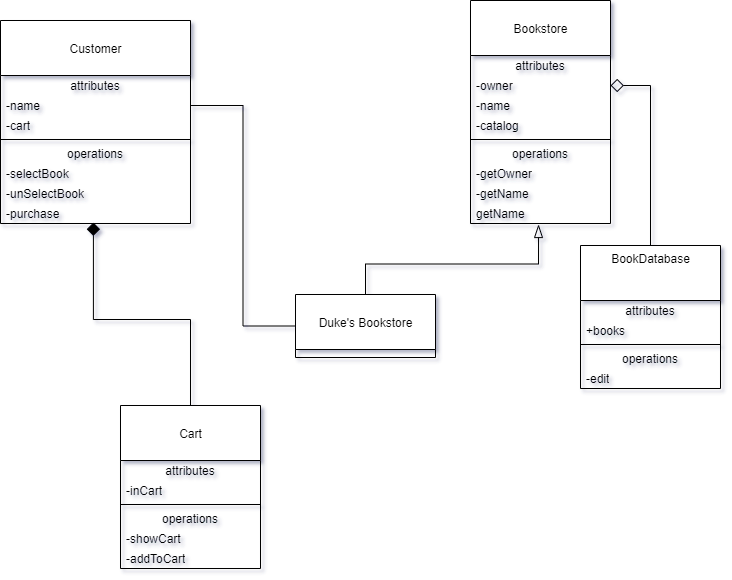

The diagram above was exported from draw.io. Its source (the exported page's mxGraphModel, read from the mxfile embedded in the PNG):
<mxGraphModel dx="1381" dy="764" grid="1" gridSize="10" guides="1" tooltips="1" connect="1" arrows="1" fold="1" page="1" pageScale="1" pageWidth="850" pageHeight="1100" math="0" shadow="0">
  <root>
    <mxCell id="0" />
    <mxCell id="1" parent="0" />
    <mxCell id="kl567n3zvF_PXFPl7Ix4-1" value="Customer" style="swimlane;fontStyle=0;align=center;verticalAlign=middle;childLayout=stackLayout;horizontal=1;startSize=55;horizontalStack=0;resizeParent=1;resizeParentMax=0;resizeLast=0;collapsible=0;marginBottom=0;html=1;" vertex="1" parent="1">
      <mxGeometry x="60" y="165" width="190" height="203" as="geometry" />
    </mxCell>
    <mxCell id="kl567n3zvF_PXFPl7Ix4-2" value="attributes" style="text;html=1;strokeColor=none;fillColor=none;align=center;verticalAlign=middle;spacingLeft=4;spacingRight=4;overflow=hidden;rotatable=0;points=[[0,0.5],[1,0.5]];portConstraint=eastwest;" vertex="1" parent="kl567n3zvF_PXFPl7Ix4-1">
      <mxGeometry y="55" width="190" height="20" as="geometry" />
    </mxCell>
    <mxCell id="kl567n3zvF_PXFPl7Ix4-21" value="-name" style="text;html=1;strokeColor=none;fillColor=none;align=left;verticalAlign=middle;spacingLeft=4;spacingRight=4;overflow=hidden;rotatable=0;points=[[0,0.5],[1,0.5]];portConstraint=eastwest;" vertex="1" parent="kl567n3zvF_PXFPl7Ix4-1">
      <mxGeometry y="75" width="190" height="20" as="geometry" />
    </mxCell>
    <mxCell id="kl567n3zvF_PXFPl7Ix4-22" value="-cart" style="text;html=1;strokeColor=none;fillColor=none;align=left;verticalAlign=middle;spacingLeft=4;spacingRight=4;overflow=hidden;rotatable=0;points=[[0,0.5],[1,0.5]];portConstraint=eastwest;" vertex="1" parent="kl567n3zvF_PXFPl7Ix4-1">
      <mxGeometry y="95" width="190" height="20" as="geometry" />
    </mxCell>
    <mxCell id="kl567n3zvF_PXFPl7Ix4-6" value="" style="line;strokeWidth=1;fillColor=none;align=left;verticalAlign=middle;spacingTop=-1;spacingLeft=3;spacingRight=3;rotatable=0;labelPosition=right;points=[];portConstraint=eastwest;" vertex="1" parent="kl567n3zvF_PXFPl7Ix4-1">
      <mxGeometry y="115" width="190" height="8" as="geometry" />
    </mxCell>
    <mxCell id="kl567n3zvF_PXFPl7Ix4-7" value="operations" style="text;html=1;strokeColor=none;fillColor=none;align=center;verticalAlign=middle;spacingLeft=4;spacingRight=4;overflow=hidden;rotatable=0;points=[[0,0.5],[1,0.5]];portConstraint=eastwest;" vertex="1" parent="kl567n3zvF_PXFPl7Ix4-1">
      <mxGeometry y="123" width="190" height="20" as="geometry" />
    </mxCell>
    <mxCell id="kl567n3zvF_PXFPl7Ix4-8" value="-selectBook" style="text;html=1;strokeColor=none;fillColor=none;align=left;verticalAlign=middle;spacingLeft=4;spacingRight=4;overflow=hidden;rotatable=0;points=[[0,0.5],[1,0.5]];portConstraint=eastwest;" vertex="1" parent="kl567n3zvF_PXFPl7Ix4-1">
      <mxGeometry y="143" width="190" height="20" as="geometry" />
    </mxCell>
    <mxCell id="kl567n3zvF_PXFPl7Ix4-23" value="-unSelectBook" style="text;html=1;strokeColor=none;fillColor=none;align=left;verticalAlign=middle;spacingLeft=4;spacingRight=4;overflow=hidden;rotatable=0;points=[[0,0.5],[1,0.5]];portConstraint=eastwest;" vertex="1" parent="kl567n3zvF_PXFPl7Ix4-1">
      <mxGeometry y="163" width="190" height="20" as="geometry" />
    </mxCell>
    <mxCell id="kl567n3zvF_PXFPl7Ix4-32" value="-purchase" style="text;html=1;strokeColor=none;fillColor=none;align=left;verticalAlign=middle;spacingLeft=4;spacingRight=4;overflow=hidden;rotatable=0;points=[[0,0.5],[1,0.5]];portConstraint=eastwest;" vertex="1" parent="kl567n3zvF_PXFPl7Ix4-1">
      <mxGeometry y="183" width="190" height="20" as="geometry" />
    </mxCell>
    <mxCell id="kl567n3zvF_PXFPl7Ix4-10" value="Bookstore" style="swimlane;fontStyle=0;align=center;verticalAlign=middle;childLayout=stackLayout;horizontal=1;startSize=55;horizontalStack=0;resizeParent=1;resizeParentMax=0;resizeLast=0;collapsible=0;marginBottom=0;html=1;" vertex="1" parent="1">
      <mxGeometry x="530" y="145" width="140" height="223" as="geometry" />
    </mxCell>
    <mxCell id="kl567n3zvF_PXFPl7Ix4-11" value="attributes" style="text;html=1;strokeColor=none;fillColor=none;align=center;verticalAlign=middle;spacingLeft=4;spacingRight=4;overflow=hidden;rotatable=0;points=[[0,0.5],[1,0.5]];portConstraint=eastwest;" vertex="1" parent="kl567n3zvF_PXFPl7Ix4-10">
      <mxGeometry y="55" width="140" height="20" as="geometry" />
    </mxCell>
    <mxCell id="kl567n3zvF_PXFPl7Ix4-12" value="-owner" style="text;html=1;strokeColor=none;fillColor=none;align=left;verticalAlign=middle;spacingLeft=4;spacingRight=4;overflow=hidden;rotatable=0;points=[[0,0.5],[1,0.5]];portConstraint=eastwest;" vertex="1" parent="kl567n3zvF_PXFPl7Ix4-10">
      <mxGeometry y="75" width="140" height="20" as="geometry" />
    </mxCell>
    <mxCell id="kl567n3zvF_PXFPl7Ix4-18" value="-name" style="text;html=1;strokeColor=none;fillColor=none;align=left;verticalAlign=middle;spacingLeft=4;spacingRight=4;overflow=hidden;rotatable=0;points=[[0,0.5],[1,0.5]];portConstraint=eastwest;" vertex="1" parent="kl567n3zvF_PXFPl7Ix4-10">
      <mxGeometry y="95" width="140" height="20" as="geometry" />
    </mxCell>
    <mxCell id="kl567n3zvF_PXFPl7Ix4-20" value="-catalog" style="text;html=1;strokeColor=none;fillColor=none;align=left;verticalAlign=middle;spacingLeft=4;spacingRight=4;overflow=hidden;rotatable=0;points=[[0,0.5],[1,0.5]];portConstraint=eastwest;" vertex="1" parent="kl567n3zvF_PXFPl7Ix4-10">
      <mxGeometry y="115" width="140" height="20" as="geometry" />
    </mxCell>
    <mxCell id="kl567n3zvF_PXFPl7Ix4-15" value="" style="line;strokeWidth=1;fillColor=none;align=left;verticalAlign=middle;spacingTop=-1;spacingLeft=3;spacingRight=3;rotatable=0;labelPosition=right;points=[];portConstraint=eastwest;" vertex="1" parent="kl567n3zvF_PXFPl7Ix4-10">
      <mxGeometry y="135" width="140" height="8" as="geometry" />
    </mxCell>
    <mxCell id="kl567n3zvF_PXFPl7Ix4-16" value="operations" style="text;html=1;strokeColor=none;fillColor=none;align=center;verticalAlign=middle;spacingLeft=4;spacingRight=4;overflow=hidden;rotatable=0;points=[[0,0.5],[1,0.5]];portConstraint=eastwest;" vertex="1" parent="kl567n3zvF_PXFPl7Ix4-10">
      <mxGeometry y="143" width="140" height="20" as="geometry" />
    </mxCell>
    <mxCell id="kl567n3zvF_PXFPl7Ix4-17" value="-getOwner" style="text;html=1;strokeColor=none;fillColor=none;align=left;verticalAlign=middle;spacingLeft=4;spacingRight=4;overflow=hidden;rotatable=0;points=[[0,0.5],[1,0.5]];portConstraint=eastwest;" vertex="1" parent="kl567n3zvF_PXFPl7Ix4-10">
      <mxGeometry y="163" width="140" height="20" as="geometry" />
    </mxCell>
    <mxCell id="kl567n3zvF_PXFPl7Ix4-42" value="-getName" style="text;html=1;strokeColor=none;fillColor=none;align=left;verticalAlign=middle;spacingLeft=4;spacingRight=4;overflow=hidden;rotatable=0;points=[[0,0.5],[1,0.5]];portConstraint=eastwest;" vertex="1" parent="kl567n3zvF_PXFPl7Ix4-10">
      <mxGeometry y="183" width="140" height="20" as="geometry" />
    </mxCell>
    <mxCell id="kl567n3zvF_PXFPl7Ix4-43" value="getName" style="text;html=1;strokeColor=none;fillColor=none;align=left;verticalAlign=middle;spacingLeft=4;spacingRight=4;overflow=hidden;rotatable=0;points=[[0,0.5],[1,0.5]];portConstraint=eastwest;" vertex="1" parent="kl567n3zvF_PXFPl7Ix4-10">
      <mxGeometry y="203" width="140" height="20" as="geometry" />
    </mxCell>
    <mxCell id="kl567n3zvF_PXFPl7Ix4-33" style="edgeStyle=orthogonalEdgeStyle;rounded=0;orthogonalLoop=1;jettySize=auto;html=1;exitX=0.5;exitY=0;exitDx=0;exitDy=0;endArrow=diamond;endFill=0;endSize=11;" edge="1" parent="1" source="kl567n3zvF_PXFPl7Ix4-24" target="kl567n3zvF_PXFPl7Ix4-12">
      <mxGeometry relative="1" as="geometry" />
    </mxCell>
    <mxCell id="kl567n3zvF_PXFPl7Ix4-24" value="BookDatabase" style="swimlane;fontStyle=0;align=center;verticalAlign=top;childLayout=stackLayout;horizontal=1;startSize=55;horizontalStack=0;resizeParent=1;resizeParentMax=0;resizeLast=0;collapsible=0;marginBottom=0;html=1;" vertex="1" parent="1">
      <mxGeometry x="640" y="390" width="140" height="143" as="geometry" />
    </mxCell>
    <mxCell id="kl567n3zvF_PXFPl7Ix4-25" value="attributes" style="text;html=1;strokeColor=none;fillColor=none;align=center;verticalAlign=middle;spacingLeft=4;spacingRight=4;overflow=hidden;rotatable=0;points=[[0,0.5],[1,0.5]];portConstraint=eastwest;" vertex="1" parent="kl567n3zvF_PXFPl7Ix4-24">
      <mxGeometry y="55" width="140" height="20" as="geometry" />
    </mxCell>
    <mxCell id="kl567n3zvF_PXFPl7Ix4-26" value="+books" style="text;html=1;strokeColor=none;fillColor=none;align=left;verticalAlign=middle;spacingLeft=4;spacingRight=4;overflow=hidden;rotatable=0;points=[[0,0.5],[1,0.5]];portConstraint=eastwest;" vertex="1" parent="kl567n3zvF_PXFPl7Ix4-24">
      <mxGeometry y="75" width="140" height="20" as="geometry" />
    </mxCell>
    <mxCell id="kl567n3zvF_PXFPl7Ix4-29" value="" style="line;strokeWidth=1;fillColor=none;align=left;verticalAlign=middle;spacingTop=-1;spacingLeft=3;spacingRight=3;rotatable=0;labelPosition=right;points=[];portConstraint=eastwest;" vertex="1" parent="kl567n3zvF_PXFPl7Ix4-24">
      <mxGeometry y="95" width="140" height="8" as="geometry" />
    </mxCell>
    <mxCell id="kl567n3zvF_PXFPl7Ix4-30" value="operations" style="text;html=1;strokeColor=none;fillColor=none;align=center;verticalAlign=middle;spacingLeft=4;spacingRight=4;overflow=hidden;rotatable=0;points=[[0,0.5],[1,0.5]];portConstraint=eastwest;" vertex="1" parent="kl567n3zvF_PXFPl7Ix4-24">
      <mxGeometry y="103" width="140" height="20" as="geometry" />
    </mxCell>
    <mxCell id="kl567n3zvF_PXFPl7Ix4-31" value="-edit" style="text;html=1;strokeColor=none;fillColor=none;align=left;verticalAlign=middle;spacingLeft=4;spacingRight=4;overflow=hidden;rotatable=0;points=[[0,0.5],[1,0.5]];portConstraint=eastwest;" vertex="1" parent="kl567n3zvF_PXFPl7Ix4-24">
      <mxGeometry y="123" width="140" height="20" as="geometry" />
    </mxCell>
    <mxCell id="kl567n3zvF_PXFPl7Ix4-54" style="edgeStyle=orthogonalEdgeStyle;rounded=0;orthogonalLoop=1;jettySize=auto;html=1;exitX=0.5;exitY=0;exitDx=0;exitDy=0;entryX=0.486;entryY=1.05;entryDx=0;entryDy=0;entryPerimeter=0;endArrow=blockThin;endFill=0;endSize=11;" edge="1" parent="1" source="kl567n3zvF_PXFPl7Ix4-44" target="kl567n3zvF_PXFPl7Ix4-43">
      <mxGeometry relative="1" as="geometry" />
    </mxCell>
    <mxCell id="kl567n3zvF_PXFPl7Ix4-44" value="Duke's Bookstore" style="swimlane;fontStyle=0;align=center;verticalAlign=middle;childLayout=stackLayout;horizontal=1;startSize=55;horizontalStack=0;resizeParent=1;resizeParentMax=0;resizeLast=0;collapsible=0;marginBottom=0;html=1;" vertex="1" parent="1">
      <mxGeometry x="355" y="439" width="140" height="63" as="geometry" />
    </mxCell>
    <mxCell id="kl567n3zvF_PXFPl7Ix4-55" style="edgeStyle=orthogonalEdgeStyle;rounded=0;orthogonalLoop=1;jettySize=auto;html=1;exitX=1;exitY=0.5;exitDx=0;exitDy=0;entryX=0;entryY=0.5;entryDx=0;entryDy=0;endArrow=none;endFill=0;endSize=11;" edge="1" parent="1" source="kl567n3zvF_PXFPl7Ix4-21" target="kl567n3zvF_PXFPl7Ix4-44">
      <mxGeometry relative="1" as="geometry" />
    </mxCell>
    <mxCell id="kl567n3zvF_PXFPl7Ix4-66" style="edgeStyle=orthogonalEdgeStyle;rounded=0;orthogonalLoop=1;jettySize=auto;html=1;exitX=0.5;exitY=0;exitDx=0;exitDy=0;entryX=0.489;entryY=0.95;entryDx=0;entryDy=0;entryPerimeter=0;endArrow=diamond;endFill=1;endSize=11;" edge="1" parent="1" source="kl567n3zvF_PXFPl7Ix4-56" target="kl567n3zvF_PXFPl7Ix4-32">
      <mxGeometry relative="1" as="geometry" />
    </mxCell>
    <mxCell id="kl567n3zvF_PXFPl7Ix4-56" value="Cart" style="swimlane;fontStyle=0;align=center;verticalAlign=middle;childLayout=stackLayout;horizontal=1;startSize=55;horizontalStack=0;resizeParent=1;resizeParentMax=0;resizeLast=0;collapsible=0;marginBottom=0;html=1;strokeColor=#000000;" vertex="1" parent="1">
      <mxGeometry x="180" y="550" width="140" height="163" as="geometry" />
    </mxCell>
    <mxCell id="kl567n3zvF_PXFPl7Ix4-57" value="attributes" style="text;html=1;strokeColor=none;fillColor=none;align=center;verticalAlign=middle;spacingLeft=4;spacingRight=4;overflow=hidden;rotatable=0;points=[[0,0.5],[1,0.5]];portConstraint=eastwest;" vertex="1" parent="kl567n3zvF_PXFPl7Ix4-56">
      <mxGeometry y="55" width="140" height="20" as="geometry" />
    </mxCell>
    <mxCell id="kl567n3zvF_PXFPl7Ix4-58" value="-inCart" style="text;html=1;strokeColor=none;fillColor=none;align=left;verticalAlign=middle;spacingLeft=4;spacingRight=4;overflow=hidden;rotatable=0;points=[[0,0.5],[1,0.5]];portConstraint=eastwest;" vertex="1" parent="kl567n3zvF_PXFPl7Ix4-56">
      <mxGeometry y="75" width="140" height="20" as="geometry" />
    </mxCell>
    <mxCell id="kl567n3zvF_PXFPl7Ix4-61" value="" style="line;strokeWidth=1;fillColor=none;align=left;verticalAlign=middle;spacingTop=-1;spacingLeft=3;spacingRight=3;rotatable=0;labelPosition=right;points=[];portConstraint=eastwest;" vertex="1" parent="kl567n3zvF_PXFPl7Ix4-56">
      <mxGeometry y="95" width="140" height="8" as="geometry" />
    </mxCell>
    <mxCell id="kl567n3zvF_PXFPl7Ix4-62" value="operations" style="text;html=1;strokeColor=none;fillColor=none;align=center;verticalAlign=middle;spacingLeft=4;spacingRight=4;overflow=hidden;rotatable=0;points=[[0,0.5],[1,0.5]];portConstraint=eastwest;" vertex="1" parent="kl567n3zvF_PXFPl7Ix4-56">
      <mxGeometry y="103" width="140" height="20" as="geometry" />
    </mxCell>
    <mxCell id="kl567n3zvF_PXFPl7Ix4-63" value="-showCart" style="text;html=1;strokeColor=none;fillColor=none;align=left;verticalAlign=middle;spacingLeft=4;spacingRight=4;overflow=hidden;rotatable=0;points=[[0,0.5],[1,0.5]];portConstraint=eastwest;" vertex="1" parent="kl567n3zvF_PXFPl7Ix4-56">
      <mxGeometry y="123" width="140" height="20" as="geometry" />
    </mxCell>
    <mxCell id="kl567n3zvF_PXFPl7Ix4-65" value="-addToCart" style="text;html=1;strokeColor=none;fillColor=none;align=left;verticalAlign=middle;spacingLeft=4;spacingRight=4;overflow=hidden;rotatable=0;points=[[0,0.5],[1,0.5]];portConstraint=eastwest;" vertex="1" parent="kl567n3zvF_PXFPl7Ix4-56">
      <mxGeometry y="143" width="140" height="20" as="geometry" />
    </mxCell>
  </root>
</mxGraphModel>